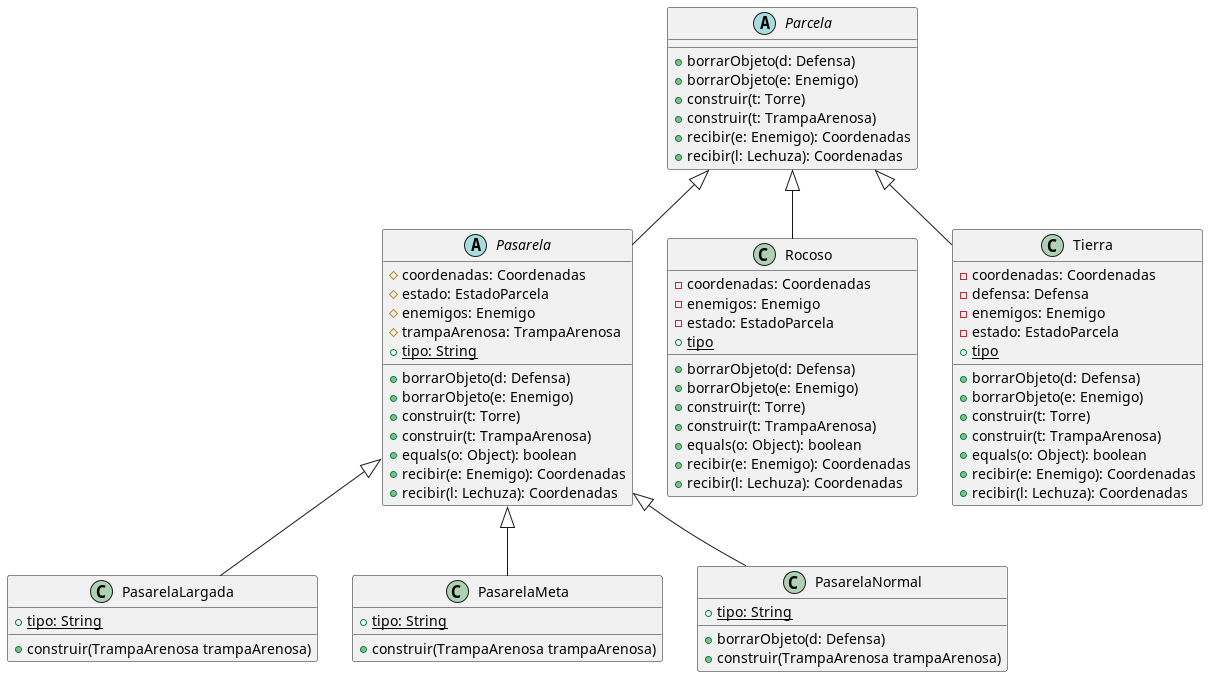

The diagram above was rendered by PlantUML. Its source (embedded in the PNG):
@startuml
'https://plantuml.com/class-diagram

abstract Parcela {
+ borrarObjeto(d: Defensa)
+ borrarObjeto(e: Enemigo)
+ construir(t: Torre)
+ construir(t: TrampaArenosa)
+ recibir(e: Enemigo): Coordenadas
+ recibir(l: Lechuza): Coordenadas
}

abstract Pasarela {
# coordenadas: Coordenadas
# estado: EstadoParcela
# enemigos: Enemigo
# trampaArenosa: TrampaArenosa
+ {static} tipo: String
+ borrarObjeto(d: Defensa)
+ borrarObjeto(e: Enemigo)
+ construir(t: Torre)
+ construir(t: TrampaArenosa)
+ equals(o: Object): boolean
+ recibir(e: Enemigo): Coordenadas
+ recibir(l: Lechuza): Coordenadas
}

class PasarelaLargada {
+ {static} tipo: String
+ construir(TrampaArenosa trampaArenosa)
}

class PasarelaMeta{
+ {static} tipo: String
+ construir(TrampaArenosa trampaArenosa)
}

class PasarelaNormal{
+ {static} tipo: String
+ borrarObjeto(d: Defensa)
+ construir(TrampaArenosa trampaArenosa)
}

class Rocoso {
- coordenadas: Coordenadas
- enemigos: Enemigo
- estado: EstadoParcela
+ {static} tipo
+ borrarObjeto(d: Defensa)
+ borrarObjeto(e: Enemigo)
+ construir(t: Torre)
+ construir(t: TrampaArenosa)
+ equals(o: Object): boolean
+ recibir(e: Enemigo): Coordenadas
+ recibir(l: Lechuza): Coordenadas
}

class Tierra {
- coordenadas: Coordenadas
- defensa: Defensa
- enemigos: Enemigo
- estado: EstadoParcela
+ {static} tipo
+ borrarObjeto(d: Defensa)
+ borrarObjeto(e: Enemigo)
+ construir(t: Torre)
+ construir(t: TrampaArenosa)
+ equals(o: Object): boolean
+ recibir(e: Enemigo): Coordenadas
+ recibir(l: Lechuza): Coordenadas
}

Parcela <|-- Pasarela
Parcela <|-- Rocoso
Parcela <|-- Tierra

Pasarela <|-- PasarelaLargada
Pasarela <|-- PasarelaMeta
Pasarela <|-- PasarelaNormal

@enduml